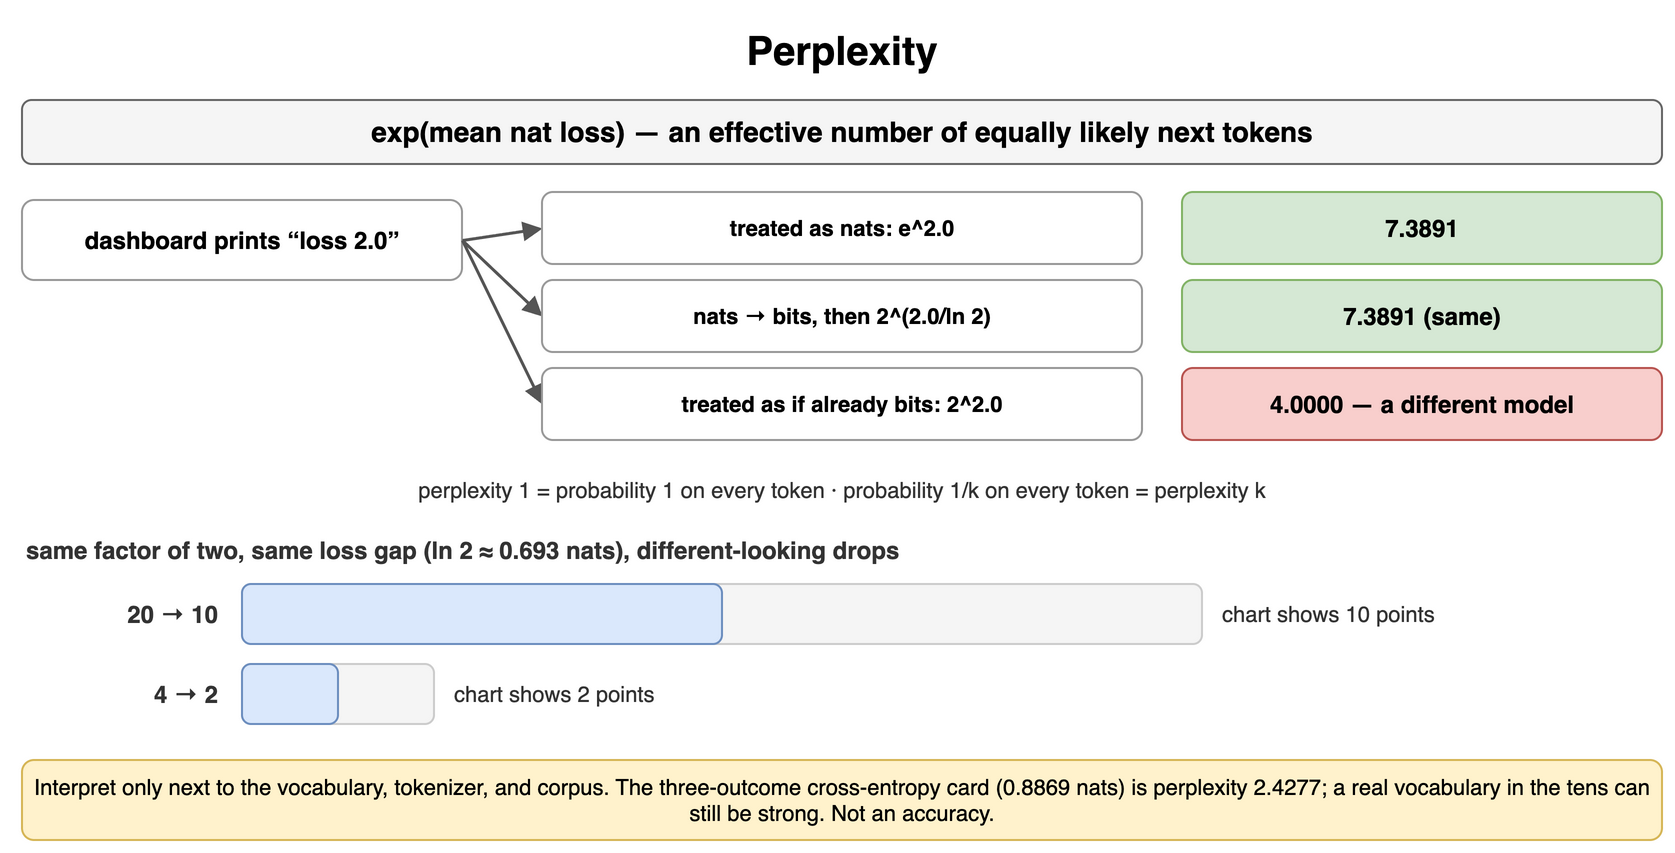

The diagram above was exported from draw.io. Its source (the exported page's mxGraphModel, read from the mxfile embedded in the PNG):
<mxGraphModel dx="900" dy="434" grid="1" gridSize="10" guides="1" tooltips="1" connect="1" arrows="1" fold="1" page="1" pageScale="1" pageWidth="900" pageHeight="434" math="0" shadow="0">
  <root>
    <mxCell id="0" />
    <mxCell id="1" parent="0" />
    <mxCell id="f1" value="Perplexity" style="text;html=1;align=center;verticalAlign=middle;whiteSpace=wrap;fontSize=20;fontStyle=1;" vertex="1" parent="1">
      <mxGeometry x="40" y="10" width="820" height="30" as="geometry" />
    </mxCell>
    <mxCell id="f2" value="exp(mean nat loss) — an effective number of equally likely next tokens" style="rounded=1;whiteSpace=wrap;html=1;fillColor=#f5f5f5;strokeColor=#666666;fontStyle=1;fontSize=14;" vertex="1" parent="1">
      <mxGeometry x="40" y="50" width="820" height="32" as="geometry" />
    </mxCell>
    <mxCell id="f3" value="dashboard prints “loss 2.0”" style="rounded=1;whiteSpace=wrap;html=1;fillColor=#ffffff;strokeColor=#999999;fontSize=12;align=center;fontStyle=1;" vertex="1" parent="1">
      <mxGeometry x="40" y="100" width="220" height="40" as="geometry" />
    </mxCell>
    <mxCell id="f4" value="" style="endArrow=block;endSize=6;html=1;strokeWidth=1.5;strokeColor=#555555;fontSize=11;labelBackgroundColor=#ffffff;" edge="1" parent="1">
      <mxGeometry relative="1" as="geometry">
        <mxPoint x="260" y="120" as="sourcePoint" />
        <mxPoint x="300" y="114" as="targetPoint" />
      </mxGeometry>
    </mxCell>
    <mxCell id="f5" value="treated as nats: e^2.0" style="rounded=1;whiteSpace=wrap;html=1;fillColor=#ffffff;strokeColor=#999999;fontSize=11;align=center;fontStyle=1;" vertex="1" parent="1">
      <mxGeometry x="300" y="96" width="300" height="36" as="geometry" />
    </mxCell>
    <mxCell id="f6" value="7.3891" style="rounded=1;whiteSpace=wrap;html=1;fillColor=#d5e8d4;strokeColor=#82b366;fontSize=12;align=center;fontStyle=1;" vertex="1" parent="1">
      <mxGeometry x="620" y="96" width="240" height="36" as="geometry" />
    </mxCell>
    <mxCell id="f7" value="" style="endArrow=block;endSize=6;html=1;strokeWidth=1.5;strokeColor=#555555;fontSize=11;labelBackgroundColor=#ffffff;" edge="1" parent="1">
      <mxGeometry relative="1" as="geometry">
        <mxPoint x="260" y="120" as="sourcePoint" />
        <mxPoint x="300" y="158" as="targetPoint" />
      </mxGeometry>
    </mxCell>
    <mxCell id="f8" value="nats → bits, then 2^(2.0/ln 2)" style="rounded=1;whiteSpace=wrap;html=1;fillColor=#ffffff;strokeColor=#999999;fontSize=11;align=center;fontStyle=1;" vertex="1" parent="1">
      <mxGeometry x="300" y="140" width="300" height="36" as="geometry" />
    </mxCell>
    <mxCell id="f9" value="7.3891 (same)" style="rounded=1;whiteSpace=wrap;html=1;fillColor=#d5e8d4;strokeColor=#82b366;fontSize=12;align=center;fontStyle=1;" vertex="1" parent="1">
      <mxGeometry x="620" y="140" width="240" height="36" as="geometry" />
    </mxCell>
    <mxCell id="f10" value="" style="endArrow=block;endSize=6;html=1;strokeWidth=1.5;strokeColor=#555555;fontSize=11;labelBackgroundColor=#ffffff;" edge="1" parent="1">
      <mxGeometry relative="1" as="geometry">
        <mxPoint x="260" y="120" as="sourcePoint" />
        <mxPoint x="300" y="202" as="targetPoint" />
      </mxGeometry>
    </mxCell>
    <mxCell id="f11" value="treated as if already bits: 2^2.0" style="rounded=1;whiteSpace=wrap;html=1;fillColor=#ffffff;strokeColor=#999999;fontSize=11;align=center;fontStyle=1;" vertex="1" parent="1">
      <mxGeometry x="300" y="184" width="300" height="36" as="geometry" />
    </mxCell>
    <mxCell id="f12" value="4.0000 — a different model" style="rounded=1;whiteSpace=wrap;html=1;fillColor=#f8cecc;strokeColor=#b85450;fontSize=12;align=center;fontStyle=1;" vertex="1" parent="1">
      <mxGeometry x="620" y="184" width="240" height="36" as="geometry" />
    </mxCell>
    <mxCell id="f13" value="perplexity 1 = probability 1 on every token · probability 1/k on every token = perplexity k" style="text;html=1;whiteSpace=wrap;fontSize=11;align=center;verticalAlign=middle;fontSize=11;fontColor=#333333;" vertex="1" parent="1">
      <mxGeometry x="40" y="236" width="820" height="18" as="geometry" />
    </mxCell>
    <mxCell id="f14" value="same factor of two, same loss gap (ln 2 ≈ 0.693 nats), different-looking drops" style="text;html=1;whiteSpace=wrap;fontSize=11;align=left;verticalAlign=middle;fontSize=12;fontColor=#333333;fontStyle=1;" vertex="1" parent="1">
      <mxGeometry x="40" y="266" width="820" height="18" as="geometry" />
    </mxCell>
    <mxCell id="f15" value="20 → 10" style="text;html=1;whiteSpace=wrap;fontSize=11;align=right;verticalAlign=middle;fontSize=12;fontColor=#333333;fontStyle=1;" vertex="1" parent="1">
      <mxGeometry x="40" y="292" width="100" height="30" as="geometry" />
    </mxCell>
    <mxCell id="f16" value="" style="rounded=1;whiteSpace=wrap;html=1;fillColor=#f5f5f5;strokeColor=#cccccc;fontSize=12;align=center;fontStyle=1;fontColor=#aaaaaa;" vertex="1" parent="1">
      <mxGeometry x="150" y="292" width="480" height="30" as="geometry" />
    </mxCell>
    <mxCell id="f17" value="" style="rounded=1;whiteSpace=wrap;html=1;fillColor=#dae8fc;strokeColor=#6c8ebf;fontSize=12;align=center;fontStyle=1;" vertex="1" parent="1">
      <mxGeometry x="150" y="292" width="240" height="30" as="geometry" />
    </mxCell>
    <mxCell id="f18" value="chart shows 10 points" style="text;html=1;whiteSpace=wrap;fontSize=11;align=left;verticalAlign=middle;fontSize=11;fontColor=#333333;" vertex="1" parent="1">
      <mxGeometry x="638" y="292" width="200" height="30" as="geometry" />
    </mxCell>
    <mxCell id="f19" value="4 → 2" style="text;html=1;whiteSpace=wrap;fontSize=11;align=right;verticalAlign=middle;fontSize=12;fontColor=#333333;fontStyle=1;" vertex="1" parent="1">
      <mxGeometry x="40" y="332" width="100" height="30" as="geometry" />
    </mxCell>
    <mxCell id="f20" value="" style="rounded=1;whiteSpace=wrap;html=1;fillColor=#f5f5f5;strokeColor=#cccccc;fontSize=12;align=center;fontStyle=1;fontColor=#aaaaaa;" vertex="1" parent="1">
      <mxGeometry x="150" y="332" width="96" height="30" as="geometry" />
    </mxCell>
    <mxCell id="f21" value="" style="rounded=1;whiteSpace=wrap;html=1;fillColor=#dae8fc;strokeColor=#6c8ebf;fontSize=12;align=center;fontStyle=1;" vertex="1" parent="1">
      <mxGeometry x="150" y="332" width="48" height="30" as="geometry" />
    </mxCell>
    <mxCell id="f22" value="chart shows 2 points" style="text;html=1;whiteSpace=wrap;fontSize=11;align=left;verticalAlign=middle;fontSize=11;fontColor=#333333;" vertex="1" parent="1">
      <mxGeometry x="254" y="332" width="200" height="30" as="geometry" />
    </mxCell>
    <mxCell id="f23" value="Interpret only next to the vocabulary, tokenizer, and corpus. The three-outcome cross-entropy card (0.8869 nats) is perplexity 2.4277; a real vocabulary in the tens can still be strong. Not an accuracy." style="rounded=1;whiteSpace=wrap;html=1;fillColor=#fff2cc;strokeColor=#d6b656;fontSize=11;align=center;" vertex="1" parent="1">
      <mxGeometry x="40" y="380" width="820" height="40" as="geometry" />
    </mxCell>
  </root>
</mxGraphModel>